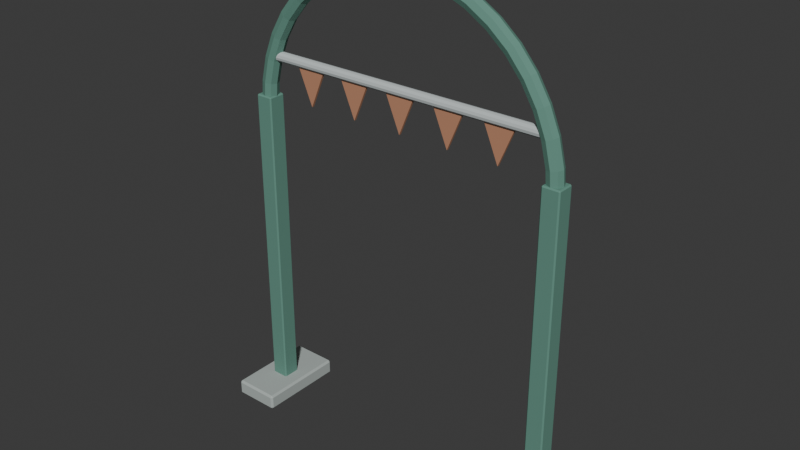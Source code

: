 # Source: source.blend  (saved by Blender 4.3.34; exported with 4.5.12 LTS)
import bpy
from mathutils import Matrix  # noqa: F401  (used for matrix-valued properties, if any)

bpy.ops.wm.read_factory_settings(use_empty=True)
scene = bpy.context.scene
scene.name = 'Scene'

# ---- collections
col_collection = bpy.data.collections.new('Collection'); scene.collection.children.link(col_collection)

# ---- materials (node trees are filled in below, after node groups)
mat_teal = bpy.data.materials.new('teal')
mat_teal.diffuse_color = (0.12, 0.28, 0.22, 1.0)
mat_fungus_coral = bpy.data.materials.new('fungus-coral')
mat_fungus_coral.diffuse_color = (0.5, 0.24, 0.14, 1.0)
mat_stone = bpy.data.materials.new('stone')
mat_stone.diffuse_color = (0.42, 0.47, 0.45, 1.0)
mat_frame = bpy.data.materials.new('frame')
mat_frame.diffuse_color = (0.55, 0.6, 0.6, 1.0)

# ---- material node trees
mat_teal.use_nodes = True; mat_teal.node_tree.nodes.clear()
_N = mat_teal.node_tree.nodes; _L = mat_teal.node_tree.links
n0 = _N.new('ShaderNodeBsdfPrincipled'); n0.name = 'Principled BSDF'; n0.location = (10, 300)
n0.inputs[0].default_value = (0.12, 0.28, 0.22, 1.0)
n0.inputs[2].default_value = 0.83
n1 = _N.new('ShaderNodeOutputMaterial'); n1.name = 'Material Output'; n1.location = (300, 300)
_L.new(n0.outputs[0], n1.inputs[0])
n1.is_active_output = True
mat_fungus_coral.use_nodes = True; mat_fungus_coral.node_tree.nodes.clear()
_N = mat_fungus_coral.node_tree.nodes; _L = mat_fungus_coral.node_tree.links
n0 = _N.new('ShaderNodeBsdfPrincipled'); n0.name = 'Principled BSDF'; n0.location = (10, 300)
n0.inputs[0].default_value = (0.5, 0.24, 0.14, 1.0)
n0.inputs[2].default_value = 0.83
n1 = _N.new('ShaderNodeOutputMaterial'); n1.name = 'Material Output'; n1.location = (300, 300)
_L.new(n0.outputs[0], n1.inputs[0])
n1.is_active_output = True
mat_stone.use_nodes = True; mat_stone.node_tree.nodes.clear()
_N = mat_stone.node_tree.nodes; _L = mat_stone.node_tree.links
n0 = _N.new('ShaderNodeBsdfPrincipled'); n0.name = 'Principled BSDF'; n0.location = (10, 300)
n0.inputs[0].default_value = (0.42, 0.47, 0.45, 1.0)
n0.inputs[2].default_value = 0.83
n1 = _N.new('ShaderNodeOutputMaterial'); n1.name = 'Material Output'; n1.location = (300, 300)
_L.new(n0.outputs[0], n1.inputs[0])
n1.is_active_output = True
mat_frame.use_nodes = True; mat_frame.node_tree.nodes.clear()
_N = mat_frame.node_tree.nodes; _L = mat_frame.node_tree.links
n0 = _N.new('ShaderNodeBsdfPrincipled'); n0.name = 'Principled BSDF'; n0.location = (10, 300)
n0.inputs[0].default_value = (0.55, 0.6, 0.6, 1.0)
n0.inputs[2].default_value = 0.83
n1 = _N.new('ShaderNodeOutputMaterial'); n1.name = 'Material Output'; n1.location = (300, 300)
_L.new(n0.outputs[0], n1.inputs[0])
n1.is_active_output = True

# ---- world
world_world = bpy.data.worlds.new('World'); scene.world = world_world
world_world.use_nodes = True; world_world.node_tree.nodes.clear()
_N = world_world.node_tree.nodes; _L = world_world.node_tree.links
n0 = _N.new('ShaderNodeOutputWorld'); n0.name = 'World Output'; n0.location = (300, 300)
n1 = _N.new('ShaderNodeBackground'); n1.name = 'Background'; n1.location = (10, 300)
n1.inputs[0].default_value = (0.05088, 0.05088, 0.05088, 1.0)
_L.new(n1.outputs[0], n0.inputs[0])
n0.is_active_output = True
world_world.color = (0.05088, 0.05088, 0.05088)
world_world.sun_shadow_jitter_overblur = 0.0

# ---- meshes
me_arch_curved_beam = bpy.data.meshes.new('Arch curved beam')
me_arch_curved_beam.from_pydata([(0.84, 0.0, 1.6), (0.8283, 0.02828, 1.6), (0.8, 0.04, 1.6), (0.7717, 0.02828, 1.6), (0.76, 4.899e-18, 1.6), (0.7717, -0.02828, 1.6), (0.8, -0.04, 1.6), (0.8283, -0.02828, 1.6), (0.8297, 0.0, 1.731), (0.8181, 0.02828, 1.73), (0.7902, 0.04, 1.725), (0.7622, 0.02828, 1.721), (0.7506, 4.899e-18, 1.719), (0.7622, -0.02828, 1.721), (0.7902, -0.04, 1.725), (0.8181, -0.02828, 1.73), (0.7989, 0.0, 1.86), (0.7877, 0.02828, 1.856), (0.7608, 0.04, 1.847), (0.7339, 0.02828, 1.838), (0.7228, 4.899e-18, 1.835), (0.7339, -0.02828, 1.838), (0.7608, -0.04, 1.847), (0.7877, -0.02828, 1.856), (0.7484, 0.0, 1.981), (0.738, 0.02828, 1.976), (0.7128, 0.04, 1.963), (0.6876, 0.02828, 1.95), (0.6772, 4.899e-18, 1.945), (0.6876, -0.02828, 1.95), (0.7128, -0.04, 1.963), (0.738, -0.02828, 1.976), (0.6796, 0.0, 2.094), (0.6701, 0.02828, 2.087), (0.6472, 0.04, 2.07), (0.6243, 0.02828, 2.054), (0.6149, 4.899e-18, 2.047), (0.6243, -0.02828, 2.054), (0.6472, -0.04, 2.07), (0.6701, -0.02828, 2.087), (0.594, 0.0, 2.194), (0.5857, 0.02828, 2.186), (0.5657, 0.04, 2.166), (0.5457, 0.02828, 2.146), (0.5374, 4.899e-18, 2.137), (0.5457, -0.02828, 2.146), (0.5657, -0.04, 2.166), (0.5857, -0.02828, 2.186), (0.4937, 0.0, 2.28), (0.4869, 0.02828, 2.27), (0.4702, 0.04, 2.247), (0.4536, 0.02828, 2.224), (0.4467, 4.899e-18, 2.215), (0.4536, -0.02828, 2.224), (0.4702, -0.04, 2.247), (0.4869, -0.02828, 2.27), (0.3814, 0.0, 2.348), (0.376, 0.02828, 2.338), (0.3632, 0.04, 2.313), (0.3504, 0.02828, 2.288), (0.345, 4.899e-18, 2.277), (0.3504, -0.02828, 2.288), (0.3632, -0.04, 2.313), (0.376, -0.02828, 2.338), (0.2596, 0.0, 2.399), (0.256, 0.02828, 2.388), (0.2472, 0.04, 2.361), (0.2385, 0.02828, 2.334), (0.2349, 4.899e-18, 2.323), (0.2385, -0.02828, 2.334), (0.2472, -0.04, 2.361), (0.256, -0.02828, 2.388), (0.1314, 0.0, 2.43), (0.1296, 0.02828, 2.418), (0.1251, 0.04, 2.39), (0.1207, 0.02828, 2.362), (0.1189, 4.899e-18, 2.351), (0.1207, -0.02828, 2.362), (0.1251, -0.04, 2.39), (0.1296, -0.02828, 2.418), (5.144e-17, 0.0, 2.44), (5.072e-17, 0.02828, 2.428), (4.899e-17, 0.04, 2.4), (4.725e-17, 0.02828, 2.372), (4.654e-17, 4.899e-18, 2.36), (4.725e-17, -0.02828, 2.372), (4.899e-17, -0.04, 2.4), (5.072e-17, -0.02828, 2.428), (-0.1314, 0.0, 2.43), (-0.1296, 0.02828, 2.418), (-0.1251, 0.04, 2.39), (-0.1207, 0.02828, 2.362), (-0.1189, 4.899e-18, 2.351), (-0.1207, -0.02828, 2.362), (-0.1251, -0.04, 2.39), (-0.1296, -0.02828, 2.418), (-0.2596, 0.0, 2.399), (-0.256, 0.02828, 2.388), (-0.2472, 0.04, 2.361), (-0.2385, 0.02828, 2.334), (-0.2349, 4.899e-18, 2.323), (-0.2385, -0.02828, 2.334), (-0.2472, -0.04, 2.361), (-0.256, -0.02828, 2.388), (-0.3814, 0.0, 2.348), (-0.376, 0.02828, 2.338), (-0.3632, 0.04, 2.313), (-0.3504, 0.02828, 2.288), (-0.345, 4.899e-18, 2.277), (-0.3504, -0.02828, 2.288), (-0.3632, -0.04, 2.313), (-0.376, -0.02828, 2.338), (-0.4937, 0.0, 2.28), (-0.4869, 0.02828, 2.27), (-0.4702, 0.04, 2.247), (-0.4536, 0.02828, 2.224), (-0.4467, 4.899e-18, 2.215), (-0.4536, -0.02828, 2.224), (-0.4702, -0.04, 2.247), (-0.4869, -0.02828, 2.27), (-0.594, 0.0, 2.194), (-0.5857, 0.02828, 2.186), (-0.5657, 0.04, 2.166), (-0.5457, 0.02828, 2.146), (-0.5374, 4.899e-18, 2.137), (-0.5457, -0.02828, 2.146), (-0.5657, -0.04, 2.166), (-0.5857, -0.02828, 2.186), (-0.6796, 0.0, 2.094), (-0.6701, 0.02828, 2.087), (-0.6472, 0.04, 2.07), (-0.6243, 0.02828, 2.054), (-0.6149, 4.899e-18, 2.047), (-0.6243, -0.02828, 2.054), (-0.6472, -0.04, 2.07), (-0.6701, -0.02828, 2.087), (-0.7484, 0.0, 1.981), (-0.738, 0.02828, 1.976), (-0.7128, 0.04, 1.963), (-0.6876, 0.02828, 1.95), (-0.6772, 4.899e-18, 1.945), (-0.6876, -0.02828, 1.95), (-0.7128, -0.04, 1.963), (-0.738, -0.02828, 1.976), (-0.7989, 0.0, 1.86), (-0.7877, 0.02828, 1.856), (-0.7608, 0.04, 1.847), (-0.7339, 0.02828, 1.838), (-0.7228, 4.899e-18, 1.835), (-0.7339, -0.02828, 1.838), (-0.7608, -0.04, 1.847), (-0.7877, -0.02828, 1.856), (-0.8297, 0.0, 1.731), (-0.8181, 0.02828, 1.73), (-0.7902, 0.04, 1.725), (-0.7622, 0.02828, 1.721), (-0.7506, 4.899e-18, 1.719), (-0.7622, -0.02828, 1.721), (-0.7902, -0.04, 1.725), (-0.8181, -0.02828, 1.73), (-0.84, 0.0, 1.6), (-0.8283, 0.02828, 1.6), (-0.8, 0.04, 1.6), (-0.7717, 0.02828, 1.6), (-0.76, 4.899e-18, 1.6), (-0.7717, -0.02828, 1.6), (-0.8, -0.04, 1.6), (-0.8283, -0.02828, 1.6)], [], [(7, 6, 5, 4, 3, 2, 1, 0), (160, 161, 162, 163, 164, 165, 166, 167), (0, 1, 9, 8), (1, 2, 10, 9), (2, 3, 11, 10), (3, 4, 12, 11), (4, 5, 13, 12), (5, 6, 14, 13), (6, 7, 15, 14), (7, 0, 8, 15), (8, 9, 17, 16), (9, 10, 18, 17), (10, 11, 19, 18), (11, 12, 20, 19), (12, 13, 21, 20), (13, 14, 22, 21), (14, 15, 23, 22), (15, 8, 16, 23), (16, 17, 25, 24), (17, 18, 26, 25), (18, 19, 27, 26), (19, 20, 28, 27), (20, 21, 29, 28), (21, 22, 30, 29), (22, 23, 31, 30), (23, 16, 24, 31), (24, 25, 33, 32), (25, 26, 34, 33), (26, 27, 35, 34), (27, 28, 36, 35), (28, 29, 37, 36), (29, 30, 38, 37), (30, 31, 39, 38), (31, 24, 32, 39), (32, 33, 41, 40), (33, 34, 42, 41), (34, 35, 43, 42), (35, 36, 44, 43), (36, 37, 45, 44), (37, 38, 46, 45), (38, 39, 47, 46), (39, 32, 40, 47), (40, 41, 49, 48), (41, 42, 50, 49), (42, 43, 51, 50), (43, 44, 52, 51), (44, 45, 53, 52), (45, 46, 54, 53), (46, 47, 55, 54), (47, 40, 48, 55), (48, 49, 57, 56), (49, 50, 58, 57), (50, 51, 59, 58), (51, 52, 60, 59), (52, 53, 61, 60), (53, 54, 62, 61), (54, 55, 63, 62), (55, 48, 56, 63), (56, 57, 65, 64), (57, 58, 66, 65), (58, 59, 67, 66), (59, 60, 68, 67), (60, 61, 69, 68), (61, 62, 70, 69), (62, 63, 71, 70), (63, 56, 64, 71), (64, 65, 73, 72), (65, 66, 74, 73), (66, 67, 75, 74), (67, 68, 76, 75), (68, 69, 77, 76), (69, 70, 78, 77), (70, 71, 79, 78), (71, 64, 72, 79), (72, 73, 81, 80), (73, 74, 82, 81), (74, 75, 83, 82), (75, 76, 84, 83), (76, 77, 85, 84), (77, 78, 86, 85), (78, 79, 87, 86), (79, 72, 80, 87), (80, 81, 89, 88), (81, 82, 90, 89), (82, 83, 91, 90), (83, 84, 92, 91), (84, 85, 93, 92), (85, 86, 94, 93), (86, 87, 95, 94), (87, 80, 88, 95), (88, 89, 97, 96), (89, 90, 98, 97), (90, 91, 99, 98), (91, 92, 100, 99), (92, 93, 101, 100), (93, 94, 102, 101), (94, 95, 103, 102), (95, 88, 96, 103), (96, 97, 105, 104), (97, 98, 106, 105), (98, 99, 107, 106), (99, 100, 108, 107), (100, 101, 109, 108), (101, 102, 110, 109), (102, 103, 111, 110), (103, 96, 104, 111), (104, 105, 113, 112), (105, 106, 114, 113), (106, 107, 115, 114), (107, 108, 116, 115), (108, 109, 117, 116), (109, 110, 118, 117), (110, 111, 119, 118), (111, 104, 112, 119), (112, 113, 121, 120), (113, 114, 122, 121), (114, 115, 123, 122), (115, 116, 124, 123), (116, 117, 125, 124), (117, 118, 126, 125), (118, 119, 127, 126), (119, 112, 120, 127), (120, 121, 129, 128), (121, 122, 130, 129), (122, 123, 131, 130), (123, 124, 132, 131), (124, 125, 133, 132), (125, 126, 134, 133), (126, 127, 135, 134), (127, 120, 128, 135), (128, 129, 137, 136), (129, 130, 138, 137), (130, 131, 139, 138), (131, 132, 140, 139), (132, 133, 141, 140), (133, 134, 142, 141), (134, 135, 143, 142), (135, 128, 136, 143), (136, 137, 145, 144), (137, 138, 146, 145), (138, 139, 147, 146), (139, 140, 148, 147), (140, 141, 149, 148), (141, 142, 150, 149), (142, 143, 151, 150), (143, 136, 144, 151), (144, 145, 153, 152), (145, 146, 154, 153), (146, 147, 155, 154), (147, 148, 156, 155), (148, 149, 157, 156), (149, 150, 158, 157), (150, 151, 159, 158), (151, 144, 152, 159), (152, 153, 161, 160), (153, 154, 162, 161), (154, 155, 163, 162), (155, 156, 164, 163), (156, 157, 165, 164), (157, 158, 166, 165), (158, 159, 167, 166), (159, 152, 160, 167)])
me_arch_curved_beam.materials.append(mat_teal)
me_arch_curved_beam.update()
me_pennant_flag = bpy.data.meshes.new('Pennant flag')
me_pennant_flag.from_pydata([(-0.61, -0.006, 1.874), (-0.61, 0.006, 1.874), (-0.43, -0.006, 1.874), (-0.43, 0.006, 1.874), (-0.52, -0.006, 1.66), (-0.52, 0.006, 1.66)], [], [(0, 4, 2), (1, 3, 5), (0, 2, 3, 1), (2, 4, 5, 3), (4, 0, 1, 5)])
me_pennant_flag.materials.append(mat_fungus_coral)
me_pennant_flag.update()
me_pennant_flag_001 = bpy.data.meshes.new('Pennant flag.001')
me_pennant_flag_001.from_pydata([(-0.35, -0.006, 1.874), (-0.35, 0.006, 1.874), (-0.17, -0.006, 1.874), (-0.17, 0.006, 1.874), (-0.26, -0.006, 1.66), (-0.26, 0.006, 1.66)], [], [(0, 4, 2), (1, 3, 5), (0, 2, 3, 1), (2, 4, 5, 3), (4, 0, 1, 5)])
me_pennant_flag_001.materials.append(mat_fungus_coral)
me_pennant_flag_001.update()
me_pennant_flag_002 = bpy.data.meshes.new('Pennant flag.002')
me_pennant_flag_002.from_pydata([(-0.09, -0.006, 1.874), (-0.09, 0.006, 1.874), (0.09, -0.006, 1.874), (0.09, 0.006, 1.874), (0.0, -0.006, 1.66), (0.0, 0.006, 1.66)], [], [(0, 4, 2), (1, 3, 5), (0, 2, 3, 1), (2, 4, 5, 3), (4, 0, 1, 5)])
me_pennant_flag_002.materials.append(mat_fungus_coral)
me_pennant_flag_002.update()
me_pennant_flag_003 = bpy.data.meshes.new('Pennant flag.003')
me_pennant_flag_003.from_pydata([(0.17, -0.006, 1.874), (0.17, 0.006, 1.874), (0.35, -0.006, 1.874), (0.35, 0.006, 1.874), (0.26, -0.006, 1.66), (0.26, 0.006, 1.66)], [], [(0, 4, 2), (1, 3, 5), (0, 2, 3, 1), (2, 4, 5, 3), (4, 0, 1, 5)])
me_pennant_flag_003.materials.append(mat_fungus_coral)
me_pennant_flag_003.update()
me_pennant_flag_004 = bpy.data.meshes.new('Pennant flag.004')
me_pennant_flag_004.from_pydata([(0.43, -0.006, 1.874), (0.43, 0.006, 1.874), (0.61, -0.006, 1.874), (0.61, 0.006, 1.874), (0.52, -0.006, 1.66), (0.52, 0.006, 1.66)], [], [(0, 4, 2), (1, 3, 5), (0, 2, 3, 1), (2, 4, 5, 3), (4, 0, 1, 5)])
me_pennant_flag_004.materials.append(mat_fungus_coral)
me_pennant_flag_004.update()
me_cube_001 = bpy.data.meshes.new('Cube.001')
me_cube_001.from_pydata([(-0.91, -0.215, 0.0), (-0.91, -0.225, 0.01), (-0.92, -0.215, 0.01), (-0.91, -0.225, 0.07), (-0.91, -0.215, 0.08), (-0.92, -0.215, 0.07), (-0.91, 0.215, 0.0), (-0.92, 0.215, 0.01), (-0.91, 0.225, 0.01), (-0.91, 0.215, 0.08), (-0.91, 0.225, 0.07), (-0.92, 0.215, 0.07), (-0.69, -0.215, 0.0), (-0.68, -0.215, 0.01), (-0.69, -0.225, 0.01), (-0.69, -0.215, 0.08), (-0.69, -0.225, 0.07), (-0.68, -0.215, 0.07), (-0.69, 0.215, 0.0), (-0.69, 0.225, 0.01), (-0.68, 0.215, 0.01), (-0.69, 0.215, 0.08), (-0.68, 0.215, 0.07), (-0.69, 0.225, 0.07)], [], [(14, 16, 3, 1), (20, 22, 17, 13), (21, 9, 4, 15), (2, 5, 11, 7), (8, 10, 23, 19), (0, 1, 2), (3, 4, 5), (6, 7, 8), (9, 10, 11), (12, 13, 14), (15, 16, 17), (18, 19, 20), (21, 22, 23), (6, 0, 2, 7), (1, 3, 5, 2), (4, 9, 11, 5), (10, 8, 7, 11), (18, 6, 8, 19), (9, 21, 23, 10), (22, 20, 19, 23), (12, 18, 20, 13), (21, 15, 17, 22), (16, 14, 13, 17), (0, 12, 14, 1), (15, 4, 3, 16), (6, 18, 12, 0)])
_uv = me_cube_001.uv_layers.new(name='UVMap')
_uv.uv.foreach_set('vector', [0.4063, 0.7604, 0.5938, 0.7604, 0.5938, 0.9896, 0.4063, 0.9896, 0.4062, 0.5056, 0.5938, 0.5056, 0.5938, 0.7444, 0.4062, 0.7444, 0.6354, 0.5056, 0.8646, 0.5056, 0.8646, 0.7444, 0.6354, 0.7444, 0.4062, 0.005556, 0.5938, 0.005556, 0.5938, 0.2444, 0.4062, 0.2444, 0.4063, 0.2604, 0.5938, 0.2604, 0.5938, 0.4896, 0.4063, 0.4896, 0.1354, 0.7444, 0.1354, 0.75, 0.125, 0.7444, 0.5938, 0.9896, 0.625, 0.9896, 0.5938, 1.0, 0.1354, 0.5056, 0.125, 0.5056, 0.1354, 0.5, 0.625, 0.2604, 0.5938, 0.2604, 0.5938, 0.25, 0.3646, 0.7444, 0.375, 0.7444, 0.3646, 0.75, 0.625, 0.7604, 0.5938, 0.7604, 0.5938, 0.75, 0.3646, 0.5056, 0.3646, 0.5, 0.375, 0.5056, 0.625, 0.5056, 0.5938, 0.5056, 0.5938, 0.5, 0.1354, 0.5056, 0.1354, 0.7444, 0.125, 0.7444, 0.125, 0.5056, 0.4062, 0.0, 0.5938, 0.0, 0.5938, 0.005556, 0.4062, 0.005556, 0.625, 0.005556, 0.625, 0.2444, 0.5938, 0.2444, 0.5938, 0.005556, 0.5938, 0.2604, 0.4063, 0.2604, 0.4062, 0.2444, 0.5938, 0.2444, 0.3646, 0.5056, 0.1354, 0.5056, 0.1354, 0.5, 0.3646, 0.5, 0.625, 0.2604, 0.625, 0.4896, 0.5938, 0.4896, 0.5938, 0.2604, 0.5938, 0.5056, 0.4062, 0.5056, 0.4063, 0.4896, 0.5938, 0.4896, 0.3646, 0.7444, 0.3646, 0.5056, 0.4062, 0.5056, 0.4062, 0.7444, 0.6354, 0.5056, 0.6354, 0.7444, 0.5938, 0.7444, 0.5938, 0.5056, 0.5938, 0.7604, 0.4063, 0.7604, 0.4062, 0.7444, 0.5938, 0.7444, 0.1354, 0.7444, 0.3646, 0.7444, 0.3646, 0.75, 0.1354, 0.75, 0.625, 0.7604, 0.625, 0.9896, 0.5938, 0.9896, 0.5938, 0.7604, 0.1354, 0.5056, 0.3646, 0.5056, 0.3646, 0.7444, 0.1354, 0.7444])
me_cube_001.materials.append(mat_stone)
me_cube_001.update()
me_cube_002 = bpy.data.meshes.new('Cube.002')
me_cube_002.from_pydata([(-0.839, -0.039, 0.04), (-0.839, -0.045, 0.046), (-0.845, -0.039, 0.046), (-0.839, -0.045, 1.654), (-0.839, -0.039, 1.66), (-0.845, -0.039, 1.654), (-0.839, 0.039, 0.04), (-0.845, 0.039, 0.046), (-0.839, 0.045, 0.046), (-0.839, 0.039, 1.66), (-0.839, 0.045, 1.654), (-0.845, 0.039, 1.654), (-0.761, -0.039, 0.04), (-0.755, -0.039, 0.046), (-0.761, -0.045, 0.046), (-0.761, -0.039, 1.66), (-0.761, -0.045, 1.654), (-0.755, -0.039, 1.654), (-0.761, 0.039, 0.04), (-0.761, 0.045, 0.046), (-0.755, 0.039, 0.046), (-0.761, 0.039, 1.66), (-0.755, 0.039, 1.654), (-0.761, 0.045, 1.654)], [], [(14, 16, 3, 1), (20, 22, 17, 13), (21, 9, 4, 15), (2, 5, 11, 7), (8, 10, 23, 19), (0, 1, 2), (3, 4, 5), (6, 7, 8), (9, 10, 11), (12, 13, 14), (15, 16, 17), (18, 19, 20), (21, 22, 23), (6, 0, 2, 7), (1, 3, 5, 2), (4, 9, 11, 5), (10, 8, 7, 11), (18, 6, 8, 19), (9, 21, 23, 10), (22, 20, 19, 23), (12, 18, 20, 13), (21, 15, 17, 22), (16, 14, 13, 17), (0, 12, 14, 1), (15, 4, 3, 16), (6, 18, 12, 0)])
_uv = me_cube_002.uv_layers.new(name='UVMap')
_uv.uv.foreach_set('vector', [0.3759, 0.7667, 0.6241, 0.7667, 0.6241, 0.9833, 0.3759, 0.9833, 0.3759, 0.5167, 0.6241, 0.5167, 0.6241, 0.7333, 0.3759, 0.7333, 0.6417, 0.5167, 0.8583, 0.5167, 0.8583, 0.7333, 0.6417, 0.7333, 0.3759, 0.01667, 0.6241, 0.01667, 0.6241, 0.2333, 0.3759, 0.2333, 0.3759, 0.2667, 0.6241, 0.2667, 0.6241, 0.4833, 0.3759, 0.4833, 0.1417, 0.7333, 0.1417, 0.75, 0.125, 0.7333, 0.6241, 0.9833, 0.625, 0.9833, 0.6241, 1.0, 0.1417, 0.5167, 0.125, 0.5167, 0.1417, 0.5, 0.625, 0.2667, 0.6241, 0.2667, 0.6241, 0.25, 0.3583, 0.7333, 0.375, 0.7333, 0.3583, 0.75, 0.625, 0.7667, 0.6241, 0.7667, 0.6241, 0.75, 0.3583, 0.5167, 0.3583, 0.5, 0.375, 0.5167, 0.625, 0.5167, 0.6241, 0.5167, 0.6241, 0.5, 0.1417, 0.5167, 0.1417, 0.7333, 0.125, 0.7333, 0.125, 0.5167, 0.3759, 0.0, 0.6241, 0.0, 0.6241, 0.01667, 0.3759, 0.01667, 0.625, 0.01667, 0.625, 0.2333, 0.6241, 0.2333, 0.6241, 0.01667, 0.6241, 0.2667, 0.3759, 0.2667, 0.3759, 0.2333, 0.6241, 0.2333, 0.3583, 0.5167, 0.1417, 0.5167, 0.1417, 0.5, 0.3583, 0.5, 0.625, 0.2667, 0.625, 0.4833, 0.6241, 0.4833, 0.6241, 0.2667, 0.6241, 0.5167, 0.3759, 0.5167, 0.3759, 0.4833, 0.6241, 0.4833, 0.3583, 0.7333, 0.3583, 0.5167, 0.3759, 0.5167, 0.3759, 0.7333, 0.6417, 0.5167, 0.6417, 0.7333, 0.6241, 0.7333, 0.6241, 0.5167, 0.6241, 0.7667, 0.3759, 0.7667, 0.3759, 0.7333, 0.6241, 0.7333, 0.1417, 0.7333, 0.3583, 0.7333, 0.3583, 0.75, 0.1417, 0.75, 0.625, 0.7667, 0.625, 0.9833, 0.6241, 0.9833, 0.6241, 0.7667, 0.1417, 0.5167, 0.3583, 0.5167, 0.3583, 0.7333, 0.1417, 0.7333])
me_cube_002.materials.append(mat_teal)
me_cube_002.update()
me_cube_003 = bpy.data.meshes.new('Cube.003')
me_cube_003.from_pydata([(0.69, -0.215, 0.0), (0.69, -0.225, 0.01), (0.68, -0.215, 0.01), (0.69, -0.225, 0.07), (0.69, -0.215, 0.08), (0.68, -0.215, 0.07), (0.69, 0.215, 0.0), (0.68, 0.215, 0.01), (0.69, 0.225, 0.01), (0.69, 0.215, 0.08), (0.69, 0.225, 0.07), (0.68, 0.215, 0.07), (0.91, -0.215, 0.0), (0.92, -0.215, 0.01), (0.91, -0.225, 0.01), (0.91, -0.215, 0.08), (0.91, -0.225, 0.07), (0.92, -0.215, 0.07), (0.91, 0.215, 0.0), (0.91, 0.225, 0.01), (0.92, 0.215, 0.01), (0.91, 0.215, 0.08), (0.92, 0.215, 0.07), (0.91, 0.225, 0.07)], [], [(14, 16, 3, 1), (20, 22, 17, 13), (21, 9, 4, 15), (2, 5, 11, 7), (8, 10, 23, 19), (0, 1, 2), (3, 4, 5), (6, 7, 8), (9, 10, 11), (12, 13, 14), (15, 16, 17), (18, 19, 20), (21, 22, 23), (6, 0, 2, 7), (1, 3, 5, 2), (4, 9, 11, 5), (10, 8, 7, 11), (18, 6, 8, 19), (9, 21, 23, 10), (22, 20, 19, 23), (12, 18, 20, 13), (21, 15, 17, 22), (16, 14, 13, 17), (0, 12, 14, 1), (15, 4, 3, 16), (6, 18, 12, 0)])
_uv = me_cube_003.uv_layers.new(name='UVMap')
_uv.uv.foreach_set('vector', [0.4063, 0.7604, 0.5938, 0.7604, 0.5938, 0.9896, 0.4063, 0.9896, 0.4062, 0.5056, 0.5938, 0.5056, 0.5938, 0.7444, 0.4062, 0.7444, 0.6354, 0.5056, 0.8646, 0.5056, 0.8646, 0.7444, 0.6354, 0.7444, 0.4062, 0.005556, 0.5938, 0.005556, 0.5938, 0.2444, 0.4062, 0.2444, 0.4063, 0.2604, 0.5938, 0.2604, 0.5938, 0.4896, 0.4063, 0.4896, 0.1354, 0.7444, 0.1354, 0.75, 0.125, 0.7444, 0.5938, 0.9896, 0.625, 0.9896, 0.5938, 1.0, 0.1354, 0.5056, 0.125, 0.5056, 0.1354, 0.5, 0.625, 0.2604, 0.5938, 0.2604, 0.5938, 0.25, 0.3646, 0.7444, 0.375, 0.7444, 0.3646, 0.75, 0.625, 0.7604, 0.5938, 0.7604, 0.5938, 0.75, 0.3646, 0.5056, 0.3646, 0.5, 0.375, 0.5056, 0.625, 0.5056, 0.5938, 0.5056, 0.5938, 0.5, 0.1354, 0.5056, 0.1354, 0.7444, 0.125, 0.7444, 0.125, 0.5056, 0.4062, 0.0, 0.5938, 0.0, 0.5938, 0.005556, 0.4062, 0.005556, 0.625, 0.005556, 0.625, 0.2444, 0.5938, 0.2444, 0.5938, 0.005556, 0.5938, 0.2604, 0.4063, 0.2604, 0.4062, 0.2444, 0.5938, 0.2444, 0.3646, 0.5056, 0.1354, 0.5056, 0.1354, 0.5, 0.3646, 0.5, 0.625, 0.2604, 0.625, 0.4896, 0.5938, 0.4896, 0.5938, 0.2604, 0.5938, 0.5056, 0.4062, 0.5056, 0.4063, 0.4896, 0.5938, 0.4896, 0.3646, 0.7444, 0.3646, 0.5056, 0.4062, 0.5056, 0.4062, 0.7444, 0.6354, 0.5056, 0.6354, 0.7444, 0.5938, 0.7444, 0.5938, 0.5056, 0.5938, 0.7604, 0.4063, 0.7604, 0.4062, 0.7444, 0.5938, 0.7444, 0.1354, 0.7444, 0.3646, 0.7444, 0.3646, 0.75, 0.1354, 0.75, 0.625, 0.7604, 0.625, 0.9896, 0.5938, 0.9896, 0.5938, 0.7604, 0.1354, 0.5056, 0.3646, 0.5056, 0.3646, 0.7444, 0.1354, 0.7444])
me_cube_003.materials.append(mat_stone)
me_cube_003.update()
me_cube_004 = bpy.data.meshes.new('Cube.004')
me_cube_004.from_pydata([(0.761, -0.039, 0.04), (0.761, -0.045, 0.046), (0.755, -0.039, 0.046), (0.761, -0.045, 1.654), (0.761, -0.039, 1.66), (0.755, -0.039, 1.654), (0.761, 0.039, 0.04), (0.755, 0.039, 0.046), (0.761, 0.045, 0.046), (0.761, 0.039, 1.66), (0.761, 0.045, 1.654), (0.755, 0.039, 1.654), (0.839, -0.039, 0.04), (0.845, -0.039, 0.046), (0.839, -0.045, 0.046), (0.839, -0.039, 1.66), (0.839, -0.045, 1.654), (0.845, -0.039, 1.654), (0.839, 0.039, 0.04), (0.839, 0.045, 0.046), (0.845, 0.039, 0.046), (0.839, 0.039, 1.66), (0.845, 0.039, 1.654), (0.839, 0.045, 1.654)], [], [(14, 16, 3, 1), (20, 22, 17, 13), (21, 9, 4, 15), (2, 5, 11, 7), (8, 10, 23, 19), (0, 1, 2), (3, 4, 5), (6, 7, 8), (9, 10, 11), (12, 13, 14), (15, 16, 17), (18, 19, 20), (21, 22, 23), (6, 0, 2, 7), (1, 3, 5, 2), (4, 9, 11, 5), (10, 8, 7, 11), (18, 6, 8, 19), (9, 21, 23, 10), (22, 20, 19, 23), (12, 18, 20, 13), (21, 15, 17, 22), (16, 14, 13, 17), (0, 12, 14, 1), (15, 4, 3, 16), (6, 18, 12, 0)])
_uv = me_cube_004.uv_layers.new(name='UVMap')
_uv.uv.foreach_set('vector', [0.3759, 0.7667, 0.6241, 0.7667, 0.6241, 0.9833, 0.3759, 0.9833, 0.3759, 0.5167, 0.6241, 0.5167, 0.6241, 0.7333, 0.3759, 0.7333, 0.6417, 0.5167, 0.8583, 0.5167, 0.8583, 0.7333, 0.6417, 0.7333, 0.3759, 0.01667, 0.6241, 0.01667, 0.6241, 0.2333, 0.3759, 0.2333, 0.3759, 0.2667, 0.6241, 0.2667, 0.6241, 0.4833, 0.3759, 0.4833, 0.1417, 0.7333, 0.1417, 0.75, 0.125, 0.7333, 0.6241, 0.9833, 0.625, 0.9833, 0.6241, 1.0, 0.1417, 0.5167, 0.125, 0.5167, 0.1417, 0.5, 0.625, 0.2667, 0.6241, 0.2667, 0.6241, 0.25, 0.3583, 0.7333, 0.375, 0.7333, 0.3583, 0.75, 0.625, 0.7667, 0.6241, 0.7667, 0.6241, 0.75, 0.3583, 0.5167, 0.3583, 0.5, 0.375, 0.5167, 0.625, 0.5167, 0.6241, 0.5167, 0.6241, 0.5, 0.1417, 0.5167, 0.1417, 0.7333, 0.125, 0.7333, 0.125, 0.5167, 0.3759, 0.0, 0.6241, 0.0, 0.6241, 0.01667, 0.3759, 0.01667, 0.625, 0.01667, 0.625, 0.2333, 0.6241, 0.2333, 0.6241, 0.01667, 0.6241, 0.2667, 0.3759, 0.2667, 0.3759, 0.2333, 0.6241, 0.2333, 0.3583, 0.5167, 0.1417, 0.5167, 0.1417, 0.5, 0.3583, 0.5, 0.625, 0.2667, 0.625, 0.4833, 0.6241, 0.4833, 0.6241, 0.2667, 0.6241, 0.5167, 0.3759, 0.5167, 0.3759, 0.4833, 0.6241, 0.4833, 0.3583, 0.7333, 0.3583, 0.5167, 0.3759, 0.5167, 0.3759, 0.7333, 0.6417, 0.5167, 0.6417, 0.7333, 0.6241, 0.7333, 0.6241, 0.5167, 0.6241, 0.7667, 0.3759, 0.7667, 0.3759, 0.7333, 0.6241, 0.7333, 0.1417, 0.7333, 0.3583, 0.7333, 0.3583, 0.75, 0.1417, 0.75, 0.625, 0.7667, 0.625, 0.9833, 0.6241, 0.9833, 0.6241, 0.7667, 0.1417, 0.5167, 0.3583, 0.5167, 0.3583, 0.7333, 0.1417, 0.7333])
me_cube_004.materials.append(mat_teal)
me_cube_004.update()
me_cylinder = bpy.data.meshes.new('Cylinder')
me_cylinder.from_pydata([(-0.78, 0.025, 1.86), (0.78, 0.025, 1.86), (-0.78, 0.02165, 1.848), (0.78, 0.02165, 1.847), (-0.78, 0.0125, 1.838), (0.78, 0.0125, 1.838), (-0.78, 0.0, 1.835), (0.78, 0.0, 1.835), (-0.78, -0.0125, 1.838), (0.78, -0.0125, 1.838), (-0.78, -0.02165, 1.848), (0.78, -0.02165, 1.847), (-0.78, -0.025, 1.86), (0.78, -0.025, 1.86), (-0.78, -0.02165, 1.873), (0.78, -0.02165, 1.872), (-0.78, -0.0125, 1.882), (0.78, -0.0125, 1.882), (-0.78, 0.0, 1.885), (0.78, 0.0, 1.885), (-0.78, 0.0125, 1.882), (0.78, 0.0125, 1.882), (-0.78, 0.02165, 1.873), (0.78, 0.02165, 1.872)], [], [(0, 1, 3, 2), (2, 3, 5, 4), (4, 5, 7, 6), (6, 7, 9, 8), (8, 9, 11, 10), (10, 11, 13, 12), (12, 13, 15, 14), (14, 15, 17, 16), (16, 17, 19, 18), (18, 19, 21, 20), (3, 1, 23, 21, 19, 17, 15, 13, 11, 9, 7, 5), (20, 21, 23, 22), (22, 23, 1, 0), (0, 2, 4, 6, 8, 10, 12, 14, 16, 18, 20, 22)])
_uv = me_cylinder.uv_layers.new(name='UVMap')
_uv.uv.foreach_set('vector', [1.0, 0.5, 1.0, 1.0, 0.9167, 1.0, 0.9167, 0.5, 0.9167, 0.5, 0.9167, 1.0, 0.8333, 1.0, 0.8333, 0.5, 0.8333, 0.5, 0.8333, 1.0, 0.75, 1.0, 0.75, 0.5, 0.75, 0.5, 0.75, 1.0, 0.6667, 1.0, 0.6667, 0.5, 0.6667, 0.5, 0.6667, 1.0, 0.5833, 1.0, 0.5833, 0.5, 0.5833, 0.5, 0.5833, 1.0, 0.5, 1.0, 0.5, 0.5, 0.5, 0.5, 0.5, 1.0, 0.4167, 1.0, 0.4167, 0.5, 0.4167, 0.5, 0.4167, 1.0, 0.3333, 1.0, 0.3333, 0.5, 0.3333, 0.5, 0.3333, 1.0, 0.25, 1.0, 0.25, 0.5, 0.25, 0.5, 0.25, 1.0, 0.1667, 1.0, 0.1667, 0.5, 0.37, 0.4578, 0.25, 0.49, 0.13, 0.4578, 0.04215, 0.37, 0.01, 0.25, 0.04215, 0.13, 0.13, 0.04215, 0.25, 0.01, 0.37, 0.04215, 0.4578, 0.13, 0.49, 0.25, 0.4578, 0.37, 0.1667, 0.5, 0.1667, 1.0, 0.08333, 1.0, 0.08333, 0.5, 0.08333, 0.5, 0.08333, 1.0, 7.451e-08, 1.0, 7.451e-08, 0.5, 0.75, 0.49, 0.87, 0.4578, 0.9578, 0.37, 0.99, 0.25, 0.9578, 0.13, 0.87, 0.04215, 0.75, 0.01, 0.63, 0.04215, 0.5422, 0.13, 0.51, 0.25, 0.5422, 0.37, 0.63, 0.4578])
me_cylinder.materials.append(mat_frame)
me_cylinder.update()

# ---- objects
ob_arch_curved_beam = bpy.data.objects.new('Arch curved beam', me_arch_curved_beam)
ob_pennant_flag = bpy.data.objects.new('Pennant flag', me_pennant_flag)
ob_pennant_flag_001 = bpy.data.objects.new('Pennant flag.001', me_pennant_flag_001)
ob_pennant_flag_002 = bpy.data.objects.new('Pennant flag.002', me_pennant_flag_002)
ob_pennant_flag_003 = bpy.data.objects.new('Pennant flag.003', me_pennant_flag_003)
ob_pennant_flag_004 = bpy.data.objects.new('Pennant flag.004', me_pennant_flag_004)
ob_arch_foot = bpy.data.objects.new('Arch foot', me_cube_001)
ob_arch_upright = bpy.data.objects.new('Arch upright', me_cube_002)
ob_arch_foot_001 = bpy.data.objects.new('Arch foot.001', me_cube_003)
ob_arch_upright_001 = bpy.data.objects.new('Arch upright.001', me_cube_004)
ob_pennant_bar = bpy.data.objects.new('Pennant bar', me_cylinder)

# ---- transforms, parenting, visibility, modifiers, constraints
ob_arch_curved_beam.location = (0.0, 0.0, 0.0)
ob_pennant_flag.location = (0.0, 0.0, 0.0)
ob_pennant_flag_001.location = (0.0, 0.0, 0.0)
ob_pennant_flag_002.location = (0.0, 0.0, 0.0)
ob_pennant_flag_003.location = (0.0, 0.0, 0.0)
ob_pennant_flag_004.location = (0.0, 0.0, 0.0)
ob_arch_foot.location = (0.0, 0.0, 0.0)
ob_arch_upright.location = (0.0, 0.0, 0.0)
ob_arch_foot_001.location = (0.0, 0.0, 0.0)
ob_arch_upright_001.location = (0.0, 0.0, 0.0)
ob_pennant_bar.location = (0.0, 0.0, 0.0)

# ---- collection membership
scene.collection.objects.link(ob_arch_curved_beam)
scene.collection.objects.link(ob_pennant_flag)
scene.collection.objects.link(ob_pennant_flag_001)
scene.collection.objects.link(ob_pennant_flag_002)
scene.collection.objects.link(ob_pennant_flag_003)
scene.collection.objects.link(ob_pennant_flag_004)
col_collection.objects.link(ob_arch_foot)
col_collection.objects.link(ob_arch_upright)
col_collection.objects.link(ob_arch_foot_001)
col_collection.objects.link(ob_arch_upright_001)
col_collection.objects.link(ob_pennant_bar)

# ---- scene / render settings (as saved in the file)
scene.frame_start = 1; scene.frame_end = 250; scene.frame_set(1)
scene.render.engine = 'BLENDER_EEVEE_NEXT'
bpy.context.view_layer.update()

# ---- added for rendering (the .blend has no active camera and no usable light): camera, sun
cam_auto = bpy.data.cameras.new('AutoCamera')
cam_auto.lens = 50.0
cam_auto.sensor_width = 36.0
cam_auto.clip_end = 1000.0
ob_auto_camera = bpy.data.objects.new('AutoCamera', cam_auto)
scene.collection.objects.link(ob_auto_camera)
ob_auto_camera.location = (2.85799, -3.42958, 3.50639)
ob_auto_camera.rotation_euler = (1.09748, -7.21219e-08, 0.694738)
scene.camera = ob_auto_camera
light_auto_sun = bpy.data.lights.new('AutoSun', 'SUN')
light_auto_sun.energy = 3.0
light_auto_sun.angle = 0.0523599
ob_auto_sun = bpy.data.objects.new('AutoSun', light_auto_sun)
scene.collection.objects.link(ob_auto_sun)
ob_auto_sun.rotation_euler = (0.872665, 0.174533, 0.523599)
bpy.context.view_layer.update()

